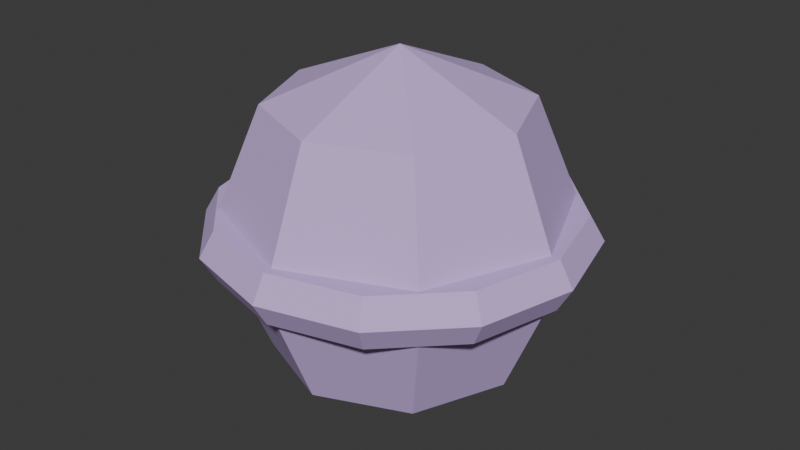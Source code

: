 # Source: shadow_projectile.blend  (saved by Blender 5.1.29; exported with 4.5.12 LTS)
import bpy
from mathutils import Matrix  # noqa: F401  (used for matrix-valued properties, if any)

bpy.ops.wm.read_factory_settings(use_empty=True)
scene = bpy.context.scene
scene.name = 'Scene'

# ---- collections
col_collection = bpy.data.collections.new('Collection'); scene.collection.children.link(col_collection)

# ---- materials (node trees are filled in below, after node groups)
mat_spheremat = bpy.data.materials.new('SphereMat')
mat_spheremat.diffuse_color = (0.2902, 0.1765, 0.4196, 1.0)
mat_torusmat = bpy.data.materials.new('TorusMat')
mat_torusmat.diffuse_color = (0.6078, 0.4353, 0.8118, 1.0)
mat_spheremat_001 = bpy.data.materials.new('SphereMat.001')
mat_spheremat_001.diffuse_color = (0.4824, 0.3216, 0.6392, 1.0)

# ---- material node trees
mat_spheremat.use_nodes = True; mat_spheremat.node_tree.nodes.clear()
_N = mat_spheremat.node_tree.nodes; _L = mat_spheremat.node_tree.links
n0 = _N.new('ShaderNodeBsdfPrincipled'); n0.name = 'Principled BSDF'; n0.location = (-200, 100)
n0.inputs[0].default_value = (0.2902, 0.1765, 0.4196, 1.0)
n0.inputs[2].default_value = 1.0
n1 = _N.new('ShaderNodeOutputMaterial'); n1.name = 'Material Output'; n1.location = (200, 100)
_L.new(n0.outputs[0], n1.inputs[0])
n1.is_active_output = True
mat_torusmat.use_nodes = True; mat_torusmat.node_tree.nodes.clear()
_N = mat_torusmat.node_tree.nodes; _L = mat_torusmat.node_tree.links
n0 = _N.new('ShaderNodeBsdfPrincipled'); n0.name = 'Principled BSDF'; n0.location = (-200, 100)
n0.inputs[0].default_value = (0.6078, 0.4353, 0.8118, 1.0)
n0.inputs[2].default_value = 1.0
n1 = _N.new('ShaderNodeOutputMaterial'); n1.name = 'Material Output'; n1.location = (200, 100)
_L.new(n0.outputs[0], n1.inputs[0])
n1.is_active_output = True
mat_spheremat_001.use_nodes = True; mat_spheremat_001.node_tree.nodes.clear()
_N = mat_spheremat_001.node_tree.nodes; _L = mat_spheremat_001.node_tree.links
n0 = _N.new('ShaderNodeBsdfPrincipled'); n0.name = 'Principled BSDF'; n0.location = (-200, 100)
n0.inputs[0].default_value = (0.4824, 0.3216, 0.6392, 1.0)
n0.inputs[2].default_value = 1.0
n1 = _N.new('ShaderNodeOutputMaterial'); n1.name = 'Material Output'; n1.location = (200, 100)
_L.new(n0.outputs[0], n1.inputs[0])
n1.is_active_output = True

# ---- world
world_world = bpy.data.worlds.new('World'); scene.world = world_world
world_world.use_nodes = True; world_world.node_tree.nodes.clear()
_N = world_world.node_tree.nodes; _L = world_world.node_tree.links
n0 = _N.new('ShaderNodeOutputWorld'); n0.name = 'World Output'; n0.location = (200, 100)
n1 = _N.new('ShaderNodeBackground'); n1.name = 'Background'; n1.location = (-200, 100)
n1.inputs[0].default_value = (0.05088, 0.05088, 0.05088, 1.0)
_L.new(n1.outputs[0], n0.inputs[0])
n0.is_active_output = True
world_world.color = (0.05088, 0.05088, 0.05088)
world_world.sun_shadow_jitter_overblur = 0.0

# ---- meshes
me_sphere = bpy.data.meshes.new('Sphere')
me_sphere.from_pydata([(0.0, 0.0, -0.07), (0.0, 0.0, 0.07), (0.035, 0.0, 0.06062), (0.02475, 0.02475, 0.06062), (2.143e-18, 0.035, 0.06062), (-0.02475, 0.02475, 0.06062), (-0.035, 4.286e-18, 0.06062), (-0.02475, -0.02475, 0.06062), (-6.429e-18, -0.035, 0.06062), (0.02475, -0.02475, 0.06062), (0.06062, 0.0, 0.035), (0.04287, 0.04287, 0.035), (3.712e-18, 0.06062, 0.035), (-0.04287, 0.04287, 0.035), (-0.06062, 7.424e-18, 0.035), (-0.04287, -0.04287, 0.035), (-1.114e-17, -0.06062, 0.035), (0.04287, -0.04287, 0.035), (0.07, 0.0, 4.286e-18), (0.0495, 0.0495, 4.286e-18), (4.286e-18, 0.07, 4.286e-18), (-0.0495, 0.0495, 4.286e-18), (-0.07, 8.573e-18, 4.286e-18), (-0.0495, -0.0495, 4.286e-18), (-1.286e-17, -0.07, 4.286e-18), (0.0495, -0.0495, 4.286e-18), (0.06062, 0.0, -0.035), (0.04287, 0.04287, -0.035), (3.712e-18, 0.06062, -0.035), (-0.04287, 0.04287, -0.035), (-0.06062, 7.424e-18, -0.035), (-0.04287, -0.04287, -0.035), (-1.114e-17, -0.06062, -0.035), (0.04287, -0.04287, -0.035), (0.035, 0.0, -0.06062), (0.02475, 0.02475, -0.06062), (2.143e-18, 0.035, -0.06062), (-0.02475, 0.02475, -0.06062), (-0.035, 4.286e-18, -0.06062), (-0.02475, -0.02475, -0.06062), (-6.429e-18, -0.035, -0.06062), (0.02475, -0.02475, -0.06062)], [], [(1, 2, 3), (1, 3, 4), (1, 4, 5), (1, 5, 6), (1, 6, 7), (1, 7, 8), (1, 8, 9), (1, 9, 2), (2, 10, 11, 3), (3, 11, 12, 4), (4, 12, 13, 5), (5, 13, 14, 6), (6, 14, 15, 7), (7, 15, 16, 8), (8, 16, 17, 9), (9, 17, 10, 2), (10, 18, 19, 11), (11, 19, 20, 12), (12, 20, 21, 13), (13, 21, 22, 14), (14, 22, 23, 15), (15, 23, 24, 16), (16, 24, 25, 17), (17, 25, 18, 10), (18, 26, 27, 19), (19, 27, 28, 20), (20, 28, 29, 21), (21, 29, 30, 22), (22, 30, 31, 23), (23, 31, 32, 24), (24, 32, 33, 25), (25, 33, 26, 18), (26, 34, 35, 27), (27, 35, 36, 28), (28, 36, 37, 29), (29, 37, 38, 30), (30, 38, 39, 31), (31, 39, 40, 32), (32, 40, 41, 33), (33, 41, 34, 26), (34, 0, 35), (35, 0, 36), (36, 0, 37), (37, 0, 38), (38, 0, 39), (39, 0, 40), (40, 0, 41), (41, 0, 34)])
me_sphere.materials.append(mat_spheremat)
me_sphere.update()
me_torus = bpy.data.meshes.new('Torus')
me_torus.from_pydata([(0.118, 0.0, 0.0), (0.109, 0.0, 0.01559), (0.091, 0.0, 0.01559), (0.082, 0.0, 2.204e-18), (0.091, 0.0, -0.01559), (0.109, 0.0, -0.01559), (0.1022, 0.059, 0.0), (0.0944, 0.0545, 0.01559), (0.07881, 0.0455, 0.01559), (0.07101, 0.041, 2.204e-18), (0.07881, 0.0455, -0.01559), (0.0944, 0.0545, -0.01559), (0.059, 0.1022, 0.0), (0.0545, 0.0944, 0.01559), (0.0455, 0.07881, 0.01559), (0.041, 0.07101, 2.204e-18), (0.0455, 0.07881, -0.01559), (0.0545, 0.0944, -0.01559), (7.225e-18, 0.118, 0.0), (6.674e-18, 0.109, 0.01559), (5.572e-18, 0.091, 0.01559), (5.021e-18, 0.082, 2.204e-18), (5.572e-18, 0.091, -0.01559), (6.674e-18, 0.109, -0.01559), (-0.059, 0.1022, 0.0), (-0.0545, 0.0944, 0.01559), (-0.0455, 0.07881, 0.01559), (-0.041, 0.07101, 2.204e-18), (-0.0455, 0.07881, -0.01559), (-0.0545, 0.0944, -0.01559), (-0.1022, 0.059, 0.0), (-0.0944, 0.0545, 0.01559), (-0.07881, 0.0455, 0.01559), (-0.07101, 0.041, 2.204e-18), (-0.07881, 0.0455, -0.01559), (-0.0944, 0.0545, -0.01559), (-0.118, 1.445e-17, 0.0), (-0.109, 1.335e-17, 0.01559), (-0.091, 1.114e-17, 0.01559), (-0.082, 1.004e-17, 2.204e-18), (-0.091, 1.114e-17, -0.01559), (-0.109, 1.335e-17, -0.01559), (-0.1022, -0.059, 0.0), (-0.0944, -0.0545, 0.01559), (-0.07881, -0.0455, 0.01559), (-0.07101, -0.041, 2.204e-18), (-0.07881, -0.0455, -0.01559), (-0.0944, -0.0545, -0.01559), (-0.059, -0.1022, 0.0), (-0.0545, -0.0944, 0.01559), (-0.0455, -0.07881, 0.01559), (-0.041, -0.07101, 2.204e-18), (-0.0455, -0.07881, -0.01559), (-0.0545, -0.0944, -0.01559), (-2.168e-17, -0.118, 0.0), (-2.002e-17, -0.109, 0.01559), (-1.672e-17, -0.091, 0.01559), (-1.506e-17, -0.082, 2.204e-18), (-1.672e-17, -0.091, -0.01559), (-2.002e-17, -0.109, -0.01559), (0.059, -0.1022, 0.0), (0.0545, -0.0944, 0.01559), (0.0455, -0.07881, 0.01559), (0.041, -0.07101, 2.204e-18), (0.0455, -0.07881, -0.01559), (0.0545, -0.0944, -0.01559), (0.1022, -0.059, 0.0), (0.0944, -0.0545, 0.01559), (0.07881, -0.0455, 0.01559), (0.07101, -0.041, 2.204e-18), (0.07881, -0.0455, -0.01559), (0.0944, -0.0545, -0.01559)], [], [(0, 6, 7, 1), (1, 7, 8, 2), (2, 8, 9, 3), (3, 9, 10, 4), (4, 10, 11, 5), (5, 11, 6, 0), (6, 12, 13, 7), (7, 13, 14, 8), (8, 14, 15, 9), (9, 15, 16, 10), (10, 16, 17, 11), (11, 17, 12, 6), (12, 18, 19, 13), (13, 19, 20, 14), (14, 20, 21, 15), (15, 21, 22, 16), (16, 22, 23, 17), (17, 23, 18, 12), (18, 24, 25, 19), (19, 25, 26, 20), (20, 26, 27, 21), (21, 27, 28, 22), (22, 28, 29, 23), (23, 29, 24, 18), (24, 30, 31, 25), (25, 31, 32, 26), (26, 32, 33, 27), (27, 33, 34, 28), (28, 34, 35, 29), (29, 35, 30, 24), (30, 36, 37, 31), (31, 37, 38, 32), (32, 38, 39, 33), (33, 39, 40, 34), (34, 40, 41, 35), (35, 41, 36, 30), (36, 42, 43, 37), (37, 43, 44, 38), (38, 44, 45, 39), (39, 45, 46, 40), (40, 46, 47, 41), (41, 47, 42, 36), (42, 48, 49, 43), (43, 49, 50, 44), (44, 50, 51, 45), (45, 51, 52, 46), (46, 52, 53, 47), (47, 53, 48, 42), (48, 54, 55, 49), (49, 55, 56, 50), (50, 56, 57, 51), (51, 57, 58, 52), (52, 58, 59, 53), (53, 59, 54, 48), (54, 60, 61, 55), (55, 61, 62, 56), (56, 62, 63, 57), (57, 63, 64, 58), (58, 64, 65, 59), (59, 65, 60, 54), (60, 66, 67, 61), (61, 67, 68, 62), (62, 68, 69, 63), (63, 69, 70, 64), (64, 70, 71, 65), (65, 71, 66, 60), (66, 0, 1, 67), (67, 1, 2, 68), (68, 2, 3, 69), (69, 3, 4, 70), (70, 4, 5, 71), (71, 5, 0, 66)])
me_torus.materials.append(mat_torusmat)
me_torus.update()
me_sphere_001 = bpy.data.meshes.new('Sphere.001')
me_sphere_001.from_pydata([(0.0, 0.0, -0.03), (0.0, 0.0, 0.03), (0.02121, 0.0, 0.02121), (0.01061, 0.01837, 0.02121), (-0.01061, 0.01837, 0.02121), (-0.02121, 2.598e-18, 0.02121), (-0.01061, -0.01837, 0.02121), (0.01061, -0.01837, 0.02121), (0.03, 0.0, 1.837e-18), (0.015, 0.02598, 1.837e-18), (-0.015, 0.02598, 1.837e-18), (-0.03, 3.674e-18, 1.837e-18), (-0.015, -0.02598, 1.837e-18), (0.015, -0.02598, 1.837e-18), (0.02121, 0.0, -0.02121), (0.01061, 0.01837, -0.02121), (-0.01061, 0.01837, -0.02121), (-0.02121, 2.598e-18, -0.02121), (-0.01061, -0.01837, -0.02121), (0.01061, -0.01837, -0.02121)], [], [(1, 2, 3), (1, 3, 4), (1, 4, 5), (1, 5, 6), (1, 6, 7), (1, 7, 2), (2, 8, 9, 3), (3, 9, 10, 4), (4, 10, 11, 5), (5, 11, 12, 6), (6, 12, 13, 7), (7, 13, 8, 2), (8, 14, 15, 9), (9, 15, 16, 10), (10, 16, 17, 11), (11, 17, 18, 12), (12, 18, 19, 13), (13, 19, 14, 8), (14, 0, 15), (15, 0, 16), (16, 0, 17), (17, 0, 18), (18, 0, 19), (19, 0, 14)])
me_sphere_001.materials.append(mat_spheremat_001)
me_sphere_001.update()
me_sphere_002 = bpy.data.meshes.new('Sphere.002')
me_sphere_002.from_pydata([(0.0, 0.0, -0.11), (0.0, 0.0, 0.11), (0.07778, 0.0, 0.07778), (0.055, 0.055, 0.07778), (4.763e-18, 0.07778, 0.07778), (-0.055, 0.055, 0.07778), (-0.07778, 9.526e-18, 0.07778), (-0.055, -0.055, 0.07778), (-1.429e-17, -0.07778, 0.07778), (0.055, -0.055, 0.07778), (0.11, 0.0, 6.736e-18), (0.07778, 0.07778, 6.736e-18), (6.736e-18, 0.11, 6.736e-18), (-0.07778, 0.07778, 6.736e-18), (-0.11, 1.347e-17, 6.736e-18), (-0.07778, -0.07778, 6.736e-18), (-2.021e-17, -0.11, 6.736e-18), (0.07778, -0.07778, 6.736e-18), (0.07778, 0.0, -0.07778), (0.055, 0.055, -0.07778), (4.763e-18, 0.07778, -0.07778), (-0.055, 0.055, -0.07778), (-0.07778, 9.526e-18, -0.07778), (-0.055, -0.055, -0.07778), (-1.429e-17, -0.07778, -0.07778), (0.055, -0.055, -0.07778)], [], [(1, 2, 3), (1, 3, 4), (1, 4, 5), (1, 5, 6), (1, 6, 7), (1, 7, 8), (1, 8, 9), (1, 9, 2), (2, 10, 11, 3), (3, 11, 12, 4), (4, 12, 13, 5), (5, 13, 14, 6), (6, 14, 15, 7), (7, 15, 16, 8), (8, 16, 17, 9), (9, 17, 10, 2), (10, 18, 19, 11), (11, 19, 20, 12), (12, 20, 21, 13), (13, 21, 22, 14), (14, 22, 23, 15), (15, 23, 24, 16), (16, 24, 25, 17), (17, 25, 18, 10), (18, 0, 19), (19, 0, 20), (20, 0, 21), (21, 0, 22), (22, 0, 23), (23, 0, 24), (24, 0, 25), (25, 0, 18)])
me_sphere_002.materials.append(mat_torusmat)
me_sphere_002.update()

# ---- objects
ob_shadowprojectile = bpy.data.objects.new('ShadowProjectile', None)
ob_shadowcore = bpy.data.objects.new('ShadowCore', me_sphere)
ob_shadowring = bpy.data.objects.new('ShadowRing', me_torus)
ob_shadowhighlight = bpy.data.objects.new('ShadowHighlight', me_sphere_001)
ob_shadowglow = bpy.data.objects.new('ShadowGlow', me_sphere_002)

# ---- transforms, parenting, visibility, modifiers, constraints
ob_shadowprojectile.location = (0.0, 0.0, 0.0)
ob_shadowprojectile.empty_display_size = 0.1
ob_shadowcore.parent = ob_shadowprojectile
ob_shadowcore.location = (0.0, 0.0, 0.0)
ob_shadowring.parent = ob_shadowprojectile
ob_shadowring.location = (0.0, 0.0, 0.0)
ob_shadowhighlight.parent = ob_shadowprojectile
ob_shadowhighlight.location = (0.03, 0.03, 0.04)
ob_shadowglow.parent = ob_shadowprojectile
ob_shadowglow.location = (0.0, 0.0, 0.0)

# ---- collection membership
scene.collection.objects.link(ob_shadowprojectile)
scene.collection.objects.link(ob_shadowcore)
scene.collection.objects.link(ob_shadowring)
scene.collection.objects.link(ob_shadowhighlight)
scene.collection.objects.link(ob_shadowglow)

# ---- scene / render settings (as saved in the file)
scene.frame_start = 1; scene.frame_end = 250; scene.frame_set(1)
scene.render.engine = 'BLENDER_EEVEE_NEXT'
scene.render.bake_bias = 0.0
scene.render.bake_samples = 0
scene.cycles.sampling_pattern = 'TABULATED_SOBOL'
scene.eevee.use_volume_custom_range = False
bpy.context.view_layer.update()

# ---- added for rendering (the .blend has no active camera and no usable light): camera, sun
cam_auto = bpy.data.cameras.new('AutoCamera')
cam_auto.lens = 50.0
cam_auto.sensor_width = 36.0
cam_auto.clip_end = 1000.0
ob_auto_camera = bpy.data.objects.new('AutoCamera', cam_auto)
scene.collection.objects.link(ob_auto_camera)
ob_auto_camera.location = (0.369849, -0.443819, 0.295879)
ob_auto_camera.rotation_euler = (1.09748, -7.21219e-08, 0.694738)
scene.camera = ob_auto_camera
light_auto_sun = bpy.data.lights.new('AutoSun', 'SUN')
light_auto_sun.energy = 3.0
light_auto_sun.angle = 0.0523599
ob_auto_sun = bpy.data.objects.new('AutoSun', light_auto_sun)
scene.collection.objects.link(ob_auto_sun)
ob_auto_sun.rotation_euler = (0.872665, 0.174533, 0.523599)
bpy.context.view_layer.update()
